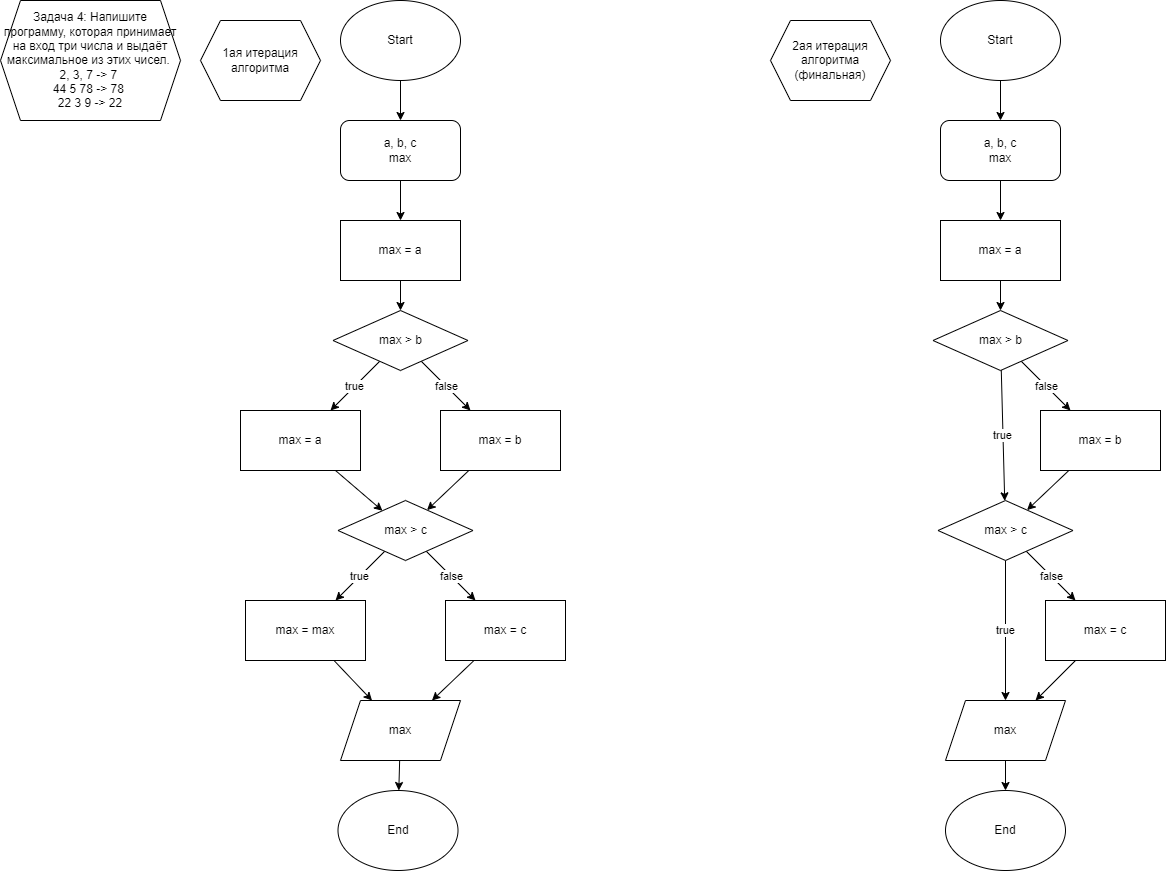

The diagram above was exported from draw.io. Its source (the exported page's mxGraphModel, read from the mxfile embedded in the PNG):
<mxGraphModel dx="755" dy="346" grid="1" gridSize="10" guides="1" tooltips="1" connect="1" arrows="1" fold="1" page="1" pageScale="1" pageWidth="850" pageHeight="1100" math="0" shadow="0">
  <root>
    <mxCell id="0" />
    <mxCell id="1" parent="0" />
    <mxCell id="2" value="Задача 4: Напишите программу, которая принимает на вход три числа и выдаёт максимальное из этих чисел. &lt;br&gt;2, 3, 7 -&amp;gt; 7 &lt;br&gt;44 5 78 -&amp;gt; 78 &lt;br&gt;22 3 9 -&amp;gt; 22" style="shape=hexagon;perimeter=hexagonPerimeter2;whiteSpace=wrap;html=1;fixedSize=1;" parent="1" vertex="1">
      <mxGeometry x="20" y="20" width="180" height="120" as="geometry" />
    </mxCell>
    <mxCell id="5" style="edgeStyle=none;html=1;" parent="1" source="3" target="4" edge="1">
      <mxGeometry relative="1" as="geometry" />
    </mxCell>
    <mxCell id="3" value="Start" style="ellipse;whiteSpace=wrap;html=1;" parent="1" vertex="1">
      <mxGeometry x="360" y="20" width="120" height="80" as="geometry" />
    </mxCell>
    <mxCell id="9" style="edgeStyle=none;html=1;" parent="1" source="4" target="8" edge="1">
      <mxGeometry relative="1" as="geometry" />
    </mxCell>
    <mxCell id="4" value="a, b, с&lt;br&gt;max" style="rounded=1;whiteSpace=wrap;html=1;" parent="1" vertex="1">
      <mxGeometry x="360" y="140" width="120" height="60" as="geometry" />
    </mxCell>
    <mxCell id="11" value="" style="edgeStyle=none;html=1;" parent="1" source="8" target="10" edge="1">
      <mxGeometry relative="1" as="geometry" />
    </mxCell>
    <mxCell id="8" value="max = a" style="rounded=0;whiteSpace=wrap;html=1;" parent="1" vertex="1">
      <mxGeometry x="360" y="240" width="120" height="60" as="geometry" />
    </mxCell>
    <mxCell id="13" value="false" style="edgeStyle=none;html=1;" parent="1" source="10" target="12" edge="1">
      <mxGeometry relative="1" as="geometry" />
    </mxCell>
    <mxCell id="15" value="true" style="edgeStyle=none;html=1;" parent="1" source="10" target="14" edge="1">
      <mxGeometry relative="1" as="geometry" />
    </mxCell>
    <mxCell id="10" value="max &amp;gt; b" style="rhombus;whiteSpace=wrap;html=1;rounded=0;" parent="1" vertex="1">
      <mxGeometry x="352.5" y="330" width="135" height="60" as="geometry" />
    </mxCell>
    <mxCell id="22" style="edgeStyle=none;html=1;" parent="1" source="12" target="18" edge="1">
      <mxGeometry relative="1" as="geometry" />
    </mxCell>
    <mxCell id="12" value="max = b" style="rounded=0;whiteSpace=wrap;html=1;" parent="1" vertex="1">
      <mxGeometry x="460" y="430" width="120" height="60" as="geometry" />
    </mxCell>
    <mxCell id="21" style="edgeStyle=none;html=1;" parent="1" source="14" target="18" edge="1">
      <mxGeometry relative="1" as="geometry" />
    </mxCell>
    <mxCell id="14" value="max = a" style="rounded=0;whiteSpace=wrap;html=1;" parent="1" vertex="1">
      <mxGeometry x="260" y="430" width="120" height="60" as="geometry" />
    </mxCell>
    <mxCell id="16" value="false" style="edgeStyle=none;html=1;" parent="1" source="18" target="19" edge="1">
      <mxGeometry relative="1" as="geometry" />
    </mxCell>
    <mxCell id="17" value="true" style="edgeStyle=none;html=1;" parent="1" source="18" target="20" edge="1">
      <mxGeometry relative="1" as="geometry" />
    </mxCell>
    <mxCell id="18" value="max &amp;gt; c" style="rhombus;whiteSpace=wrap;html=1;rounded=0;" parent="1" vertex="1">
      <mxGeometry x="357.5" y="520" width="135" height="60" as="geometry" />
    </mxCell>
    <mxCell id="25" style="edgeStyle=none;html=1;" parent="1" source="19" target="23" edge="1">
      <mxGeometry relative="1" as="geometry" />
    </mxCell>
    <mxCell id="19" value="max = c" style="rounded=0;whiteSpace=wrap;html=1;" parent="1" vertex="1">
      <mxGeometry x="465" y="620" width="120" height="60" as="geometry" />
    </mxCell>
    <mxCell id="24" style="edgeStyle=none;html=1;" parent="1" source="20" target="23" edge="1">
      <mxGeometry relative="1" as="geometry" />
    </mxCell>
    <mxCell id="20" value="max = max" style="rounded=0;whiteSpace=wrap;html=1;" parent="1" vertex="1">
      <mxGeometry x="265" y="620" width="120" height="60" as="geometry" />
    </mxCell>
    <mxCell id="29" style="edgeStyle=none;html=1;" parent="1" source="23" target="28" edge="1">
      <mxGeometry relative="1" as="geometry" />
    </mxCell>
    <mxCell id="23" value="max" style="shape=parallelogram;perimeter=parallelogramPerimeter;whiteSpace=wrap;html=1;fixedSize=1;" parent="1" vertex="1">
      <mxGeometry x="360" y="720" width="120" height="60" as="geometry" />
    </mxCell>
    <mxCell id="28" value="End" style="ellipse;whiteSpace=wrap;html=1;" parent="1" vertex="1">
      <mxGeometry x="357.5" y="810" width="120" height="80" as="geometry" />
    </mxCell>
    <mxCell id="30" style="edgeStyle=none;html=1;" parent="1" source="31" target="33" edge="1">
      <mxGeometry relative="1" as="geometry" />
    </mxCell>
    <mxCell id="31" value="Start" style="ellipse;whiteSpace=wrap;html=1;" parent="1" vertex="1">
      <mxGeometry x="960" y="20" width="120" height="80" as="geometry" />
    </mxCell>
    <mxCell id="32" style="edgeStyle=none;html=1;" parent="1" source="33" target="35" edge="1">
      <mxGeometry relative="1" as="geometry" />
    </mxCell>
    <mxCell id="33" value="a, b, с&lt;br&gt;max" style="rounded=1;whiteSpace=wrap;html=1;" parent="1" vertex="1">
      <mxGeometry x="960" y="140" width="120" height="60" as="geometry" />
    </mxCell>
    <mxCell id="34" value="" style="edgeStyle=none;html=1;" parent="1" source="35" target="38" edge="1">
      <mxGeometry relative="1" as="geometry" />
    </mxCell>
    <mxCell id="35" value="max = a" style="rounded=0;whiteSpace=wrap;html=1;" parent="1" vertex="1">
      <mxGeometry x="960" y="240" width="120" height="60" as="geometry" />
    </mxCell>
    <mxCell id="36" value="false" style="edgeStyle=none;html=1;" parent="1" source="38" target="40" edge="1">
      <mxGeometry relative="1" as="geometry" />
    </mxCell>
    <mxCell id="37" value="true" style="edgeStyle=none;html=1;" parent="1" source="38" target="45" edge="1">
      <mxGeometry relative="1" as="geometry">
        <mxPoint x="950" y="430" as="targetPoint" />
      </mxGeometry>
    </mxCell>
    <mxCell id="38" value="max &amp;gt; b" style="rhombus;whiteSpace=wrap;html=1;rounded=0;" parent="1" vertex="1">
      <mxGeometry x="952.5" y="330" width="135" height="60" as="geometry" />
    </mxCell>
    <mxCell id="39" style="edgeStyle=none;html=1;" parent="1" source="40" target="45" edge="1">
      <mxGeometry relative="1" as="geometry" />
    </mxCell>
    <mxCell id="40" value="max = b" style="rounded=0;whiteSpace=wrap;html=1;" parent="1" vertex="1">
      <mxGeometry x="1060" y="430" width="120" height="60" as="geometry" />
    </mxCell>
    <mxCell id="43" value="false" style="edgeStyle=none;html=1;" parent="1" source="45" target="47" edge="1">
      <mxGeometry relative="1" as="geometry" />
    </mxCell>
    <mxCell id="44" value="true" style="edgeStyle=none;html=1;" parent="1" source="45" target="51" edge="1">
      <mxGeometry relative="1" as="geometry">
        <mxPoint x="955" y="620" as="targetPoint" />
      </mxGeometry>
    </mxCell>
    <mxCell id="45" value="max &amp;gt; c" style="rhombus;whiteSpace=wrap;html=1;rounded=0;" parent="1" vertex="1">
      <mxGeometry x="957.5" y="520" width="135" height="60" as="geometry" />
    </mxCell>
    <mxCell id="46" style="edgeStyle=none;html=1;" parent="1" source="47" target="51" edge="1">
      <mxGeometry relative="1" as="geometry" />
    </mxCell>
    <mxCell id="47" value="max = c" style="rounded=0;whiteSpace=wrap;html=1;" parent="1" vertex="1">
      <mxGeometry x="1065" y="620" width="120" height="60" as="geometry" />
    </mxCell>
    <mxCell id="50" style="edgeStyle=none;html=1;" parent="1" source="51" target="52" edge="1">
      <mxGeometry relative="1" as="geometry" />
    </mxCell>
    <mxCell id="51" value="max" style="shape=parallelogram;perimeter=parallelogramPerimeter;whiteSpace=wrap;html=1;fixedSize=1;" parent="1" vertex="1">
      <mxGeometry x="965" y="720" width="120" height="60" as="geometry" />
    </mxCell>
    <mxCell id="52" value="End" style="ellipse;whiteSpace=wrap;html=1;" parent="1" vertex="1">
      <mxGeometry x="965" y="810" width="120" height="80" as="geometry" />
    </mxCell>
    <mxCell id="53" value="1ая итерация алгоритма" style="shape=hexagon;perimeter=hexagonPerimeter2;whiteSpace=wrap;html=1;fixedSize=1;" vertex="1" parent="1">
      <mxGeometry x="220" y="40" width="120" height="80" as="geometry" />
    </mxCell>
    <mxCell id="55" value="2ая итерация алгоритма (финальная)" style="shape=hexagon;perimeter=hexagonPerimeter2;whiteSpace=wrap;html=1;fixedSize=1;" vertex="1" parent="1">
      <mxGeometry x="790" y="40" width="120" height="80" as="geometry" />
    </mxCell>
  </root>
</mxGraphModel>